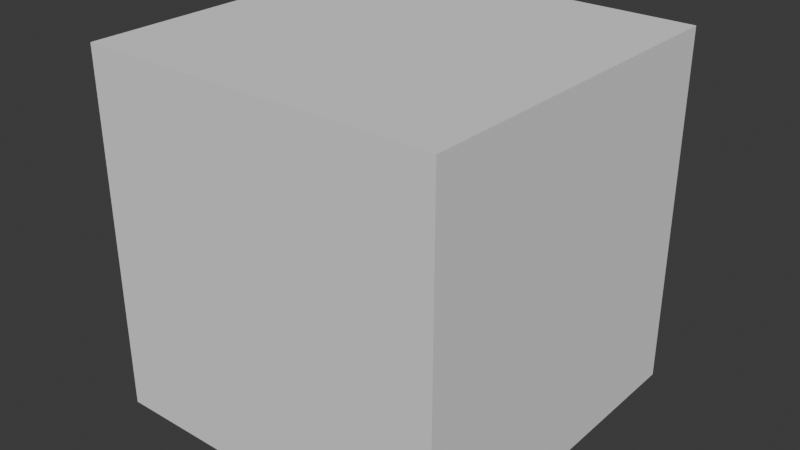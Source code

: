 # Source: Personaje.blend  (saved by Blender 4.1.24; exported with 4.5.12 LTS)
import bpy
from mathutils import Matrix  # noqa: F401  (used for matrix-valued properties, if any)

bpy.ops.wm.read_factory_settings(use_empty=True)
scene = bpy.context.scene
scene.name = 'Scene'

# ---- collections
col_collection = bpy.data.collections.new('Collection'); scene.collection.children.link(col_collection)

# ---- world
world_world = bpy.data.worlds.new('World'); scene.world = world_world
world_world.use_nodes = True; world_world.node_tree.nodes.clear()
_N = world_world.node_tree.nodes; _L = world_world.node_tree.links
n0 = _N.new('ShaderNodeOutputWorld'); n0.name = 'World Output'; n0.location = (300, 300)
n1 = _N.new('ShaderNodeBackground'); n1.name = 'Background'; n1.location = (10, 300)
n1.inputs[0].default_value = (0.05088, 0.05088, 0.05088, 1.0)
_L.new(n1.outputs[0], n0.inputs[0])
n0.is_active_output = True
world_world.color = (0.05088, 0.05088, 0.05088)
world_world.use_sun_shadow = False
world_world.sun_shadow_jitter_overblur = 0.0

# ---- meshes
me_cube_001 = bpy.data.meshes.new('Cube.001')
me_cube_001.from_pydata([(-1.0, -1.0, -1.0), (-1.0, -1.0, 1.0), (-1.0, 1.0, -1.0), (-1.0, 1.0, 1.0), (1.0, -1.0, -1.0), (1.0, -1.0, 1.0), (1.0, 1.0, -1.0), (1.0, 1.0, 1.0)], [], [(0, 1, 3, 2), (2, 3, 7, 6), (6, 7, 5, 4), (4, 5, 1, 0), (2, 6, 4, 0), (7, 3, 1, 5)])
_uv = me_cube_001.uv_layers.new(name='UVMap')
_uv.uv.foreach_set('vector', [0.375, 0.0, 0.625, 0.0, 0.625, 0.25, 0.375, 0.25, 0.375, 0.25, 0.625, 0.25, 0.625, 0.5, 0.375, 0.5, 0.375, 0.5, 0.625, 0.5, 0.625, 0.75, 0.375, 0.75, 0.375, 0.75, 0.625, 0.75, 0.625, 1.0, 0.375, 1.0, 0.125, 0.5, 0.375, 0.5, 0.375, 0.75, 0.125, 0.75, 0.625, 0.5, 0.875, 0.5, 0.875, 0.75, 0.625, 0.75])
me_cube_001.update()

# ---- objects
ob_cube = bpy.data.objects.new('Cube', me_cube_001)

# ---- transforms, parenting, visibility, modifiers, constraints
ob_cube.location = (0.0, 0.0, 0.0)

# ---- collection membership
col_collection.objects.link(ob_cube)

# ---- scene / render settings (as saved in the file)
scene.frame_start = 1; scene.frame_end = 250; scene.frame_set(1)
scene.render.engine = 'BLENDER_EEVEE_NEXT'
scene.cycles.sampling_pattern = 'TABULATED_SOBOL'
scene.eevee.ray_tracing_options.trace_max_roughness = 0.0
bpy.context.view_layer.update()

# ---- added for rendering (the .blend has no active camera and no usable light): camera, sun
cam_auto = bpy.data.cameras.new('AutoCamera')
cam_auto.lens = 50.0
cam_auto.sensor_width = 36.0
cam_auto.clip_end = 1000.0
ob_auto_camera = bpy.data.objects.new('AutoCamera', cam_auto)
scene.collection.objects.link(ob_auto_camera)
ob_auto_camera.location = (3.20507, -3.84609, 2.56406)
ob_auto_camera.rotation_euler = (1.09748, -7.21219e-08, 0.694738)
scene.camera = ob_auto_camera
light_auto_sun = bpy.data.lights.new('AutoSun', 'SUN')
light_auto_sun.energy = 3.0
light_auto_sun.angle = 0.0523599
ob_auto_sun = bpy.data.objects.new('AutoSun', light_auto_sun)
scene.collection.objects.link(ob_auto_sun)
ob_auto_sun.rotation_euler = (0.872665, 0.174533, 0.523599)
bpy.context.view_layer.update()
